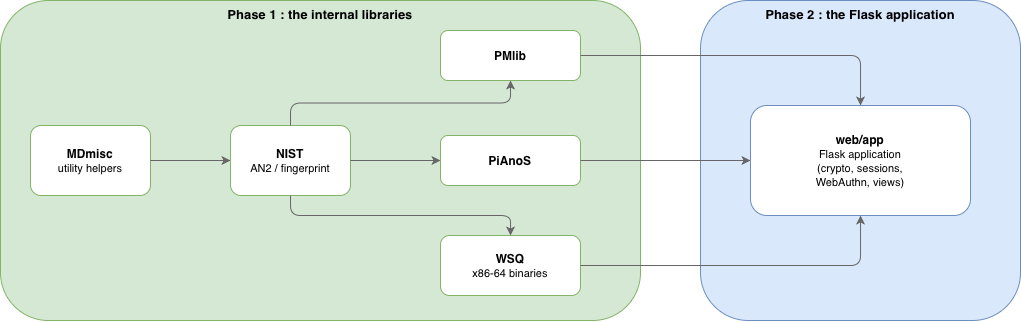

The diagram above was exported from draw.io. Its source (the exported page's mxGraphModel, read from the mxfile embedded in the PNG):
<mxGraphModel dx="975" dy="593" grid="0" gridSize="10" guides="1" tooltips="1" connect="1" arrows="1" fold="1" page="1" pageScale="1" pageWidth="1100" pageHeight="480" math="0" shadow="0">
  <root>
    <mxCell id="0" />
    <mxCell id="1" parent="0" />
    <mxCell id="phase1" parent="1" style="rounded=1;whiteSpace=wrap;html=1;fillColor=#d5e8d4;strokeColor=#82b366;verticalAlign=top;fontSize=13;dashed=0;" value="&lt;b&gt;Phase 1 : the internal libraries&lt;/b&gt;" vertex="1">
      <mxGeometry height="320" width="640" x="40" y="60" as="geometry" />
    </mxCell>
    <mxCell id="phase2" parent="1" style="rounded=1;whiteSpace=wrap;html=1;fillColor=#dae8fc;strokeColor=#6c8ebf;verticalAlign=top;fontSize=13;dashed=0;" value="&lt;b&gt;Phase 2 : the Flask application&lt;/b&gt;" vertex="1">
      <mxGeometry height="320" width="320" x="740" y="60" as="geometry" />
    </mxCell>
    <mxCell id="mdmisc" parent="1" style="rounded=1;whiteSpace=wrap;html=1;fillColor=#ffffff;strokeColor=#82b366;fontSize=12;" value="&lt;b&gt;MDmisc&lt;/b&gt;&lt;div&gt;&lt;font style=&quot;font-size:11px&quot;&gt;utility helpers&lt;/font&gt;&lt;/div&gt;" vertex="1">
      <mxGeometry height="70" width="120" x="70" y="185" as="geometry" />
    </mxCell>
    <mxCell id="nist" parent="1" style="rounded=1;whiteSpace=wrap;html=1;fillColor=#ffffff;strokeColor=#82b366;fontSize=12;" value="&lt;b&gt;NIST&lt;/b&gt;&lt;div&gt;&lt;font style=&quot;font-size:11px&quot;&gt;AN2 / fingerprint&lt;/font&gt;&lt;/div&gt;" vertex="1">
      <mxGeometry height="70" width="120" x="270" y="185" as="geometry" />
    </mxCell>
    <mxCell id="pmlib" parent="1" style="rounded=1;whiteSpace=wrap;html=1;fillColor=#ffffff;strokeColor=#82b366;fontSize=12;" value="&lt;b&gt;PMlib&lt;/b&gt;" vertex="1">
      <mxGeometry height="50" width="140" x="480" y="90" as="geometry" />
    </mxCell>
    <mxCell id="pianos" parent="1" style="rounded=1;whiteSpace=wrap;html=1;fillColor=#ffffff;strokeColor=#82b366;fontSize=12;" value="&lt;b&gt;PiAnoS&lt;/b&gt;" vertex="1">
      <mxGeometry height="50" width="140" x="480" y="195" as="geometry" />
    </mxCell>
    <mxCell id="wsq" parent="1" style="rounded=1;whiteSpace=wrap;html=1;fillColor=#ffffff;strokeColor=#82b366;fontSize=12;" value="&lt;b&gt;WSQ&lt;/b&gt;&lt;div&gt;&lt;font style=&quot;font-size:11px&quot;&gt;x86-64 binaries&lt;/font&gt;&lt;/div&gt;" vertex="1">
      <mxGeometry height="60" width="140" x="480" y="295" as="geometry" />
    </mxCell>
    <mxCell id="webapp" parent="1" style="rounded=1;whiteSpace=wrap;html=1;fillColor=#ffffff;strokeColor=#6c8ebf;fontSize=12;" value="&lt;b&gt;web/app&lt;/b&gt;&lt;div&gt;&lt;font style=&quot;font-size:11px&quot;&gt;Flask application&lt;br&gt;(crypto, sessions,&lt;br&gt;WebAuthn, views)&lt;/font&gt;&lt;/div&gt;" vertex="1">
      <mxGeometry height="110" width="220" x="790" y="165" as="geometry" />
    </mxCell>
    <mxCell id="e1" edge="1" parent="1" source="mdmisc" style="edgeStyle=orthogonalEdgeStyle;rounded=1;html=1;endArrow=classic;strokeColor=#666666;" target="nist">
      <mxGeometry relative="1" as="geometry" />
    </mxCell>
    <mxCell id="e2" edge="1" parent="1" source="nist" style="edgeStyle=orthogonalEdgeStyle;rounded=1;html=1;endArrow=classic;strokeColor=#666666;exitX=0.5;exitY=0;exitDx=0;exitDy=0;" target="pmlib">
      <mxGeometry relative="1" as="geometry" />
    </mxCell>
    <mxCell id="e3" edge="1" parent="1" source="nist" style="edgeStyle=orthogonalEdgeStyle;rounded=1;html=1;endArrow=classic;strokeColor=#666666;" target="pianos">
      <mxGeometry relative="1" as="geometry" />
    </mxCell>
    <mxCell id="e4" edge="1" parent="1" source="nist" style="edgeStyle=orthogonalEdgeStyle;rounded=1;html=1;endArrow=classic;strokeColor=#666666;exitX=0.5;exitY=1;exitDx=0;exitDy=0;" target="wsq">
      <mxGeometry relative="1" as="geometry">
        <Array as="points" />
        <mxPoint x="550.03" y="245.62" as="sourcePoint" />
      </mxGeometry>
    </mxCell>
    <mxCell id="e5" edge="1" parent="1" source="pmlib" style="edgeStyle=orthogonalEdgeStyle;rounded=1;html=1;endArrow=classic;strokeColor=#666666;" target="webapp">
      <mxGeometry relative="1" as="geometry" />
    </mxCell>
    <mxCell id="e6" edge="1" parent="1" source="pianos" style="edgeStyle=orthogonalEdgeStyle;rounded=1;html=1;endArrow=classic;strokeColor=#666666;" target="webapp">
      <mxGeometry relative="1" as="geometry" />
    </mxCell>
    <mxCell id="e7" edge="1" parent="1" source="wsq" style="edgeStyle=orthogonalEdgeStyle;rounded=1;html=1;endArrow=classic;strokeColor=#666666;" target="webapp">
      <mxGeometry relative="1" as="geometry" />
    </mxCell>
  </root>
</mxGraphModel>